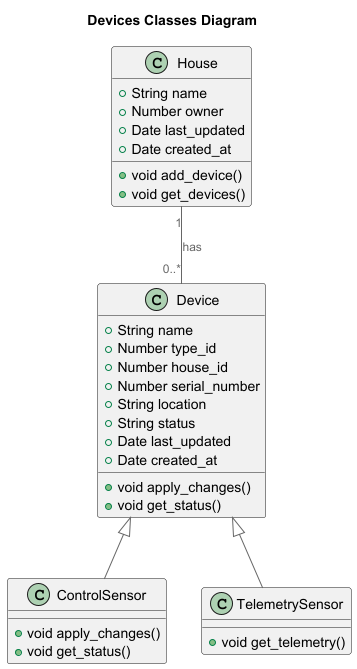

The diagram above was rendered by PlantUML. Its source (embedded in the PNG):
@startuml
title Devices Classes Diagram

top to bottom direction

!define RELATIVE_INCLUDE .
!include C4_templates/C4_Component.puml

class House {
  +String name
  +Number owner
  +Date last_updated
  +Date created_at
  +void add_device()
  +void get_devices()
}

class Device {
  +String name
  +Number type_id
  +Number house_id
  +Number serial_number
  +String location
  +String status
  +Date last_updated
  +Date created_at
  +void apply_changes()
  +void get_status()
}

class ControlSensor extends Device {
  +void apply_changes()
  +void get_status()
}

class TelemetrySensor extends Device {
  +void get_telemetry()
}


House "1" -- "0..*" Device : has

@enduml